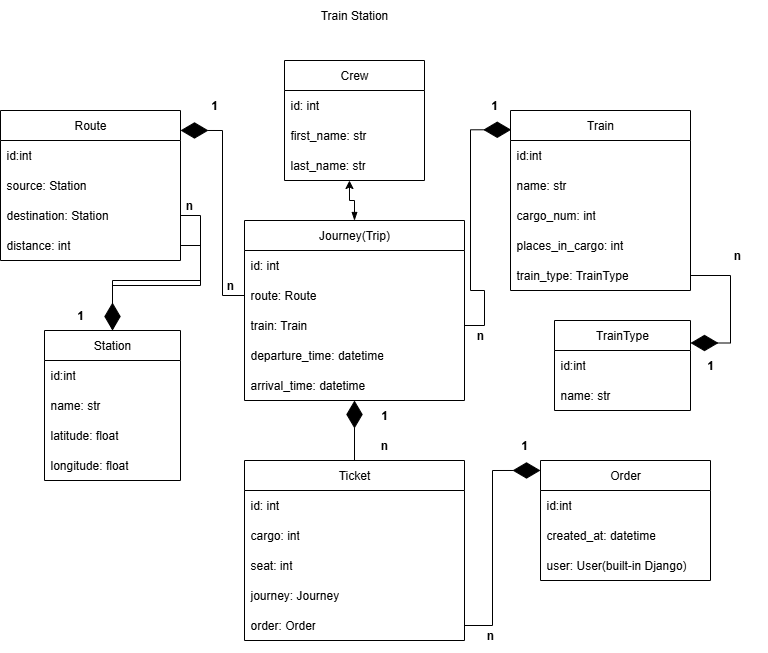

The diagram above was exported from draw.io. Its source (the exported page's mxGraphModel, read from the mxfile embedded in the PNG):
<mxGraphModel dx="1042" dy="527" grid="1" gridSize="10" guides="1" tooltips="1" connect="1" arrows="1" fold="1" page="0" pageScale="1" pageWidth="827" pageHeight="1169" background="light-dark(#FFFFFF,#000000)" math="0" shadow="0">
  <root>
    <mxCell id="0" />
    <mxCell id="1" parent="0" />
    <mxCell id="tzDXs9JkP0f9W6JU6kQE-1" value="Crew" style="swimlane;fontStyle=0;childLayout=stackLayout;horizontal=1;startSize=30;horizontalStack=0;resizeParent=1;resizeParentMax=0;resizeLast=0;collapsible=1;marginBottom=0;whiteSpace=wrap;html=1;labelBackgroundColor=none;" vertex="1" parent="1">
      <mxGeometry x="344" y="60" width="140" height="120" as="geometry" />
    </mxCell>
    <mxCell id="tzDXs9JkP0f9W6JU6kQE-2" value="id: int" style="text;strokeColor=none;fillColor=none;align=left;verticalAlign=middle;spacingLeft=4;spacingRight=4;overflow=hidden;points=[[0,0.5],[1,0.5]];portConstraint=eastwest;rotatable=0;whiteSpace=wrap;html=1;labelBackgroundColor=none;" vertex="1" parent="tzDXs9JkP0f9W6JU6kQE-1">
      <mxGeometry y="30" width="140" height="30" as="geometry" />
    </mxCell>
    <mxCell id="tzDXs9JkP0f9W6JU6kQE-3" value="first_name: str" style="text;strokeColor=none;fillColor=none;align=left;verticalAlign=middle;spacingLeft=4;spacingRight=4;overflow=hidden;points=[[0,0.5],[1,0.5]];portConstraint=eastwest;rotatable=0;whiteSpace=wrap;html=1;labelBackgroundColor=none;" vertex="1" parent="tzDXs9JkP0f9W6JU6kQE-1">
      <mxGeometry y="60" width="140" height="30" as="geometry" />
    </mxCell>
    <mxCell id="tzDXs9JkP0f9W6JU6kQE-4" value="last_name: str" style="text;strokeColor=none;fillColor=none;align=left;verticalAlign=middle;spacingLeft=4;spacingRight=4;overflow=hidden;points=[[0,0.5],[1,0.5]];portConstraint=eastwest;rotatable=0;whiteSpace=wrap;html=1;labelBackgroundColor=none;" vertex="1" parent="tzDXs9JkP0f9W6JU6kQE-1">
      <mxGeometry y="90" width="140" height="30" as="geometry" />
    </mxCell>
    <mxCell id="tzDXs9JkP0f9W6JU6kQE-9" value="Journey(Trip)" style="swimlane;fontStyle=0;childLayout=stackLayout;horizontal=1;startSize=30;horizontalStack=0;resizeParent=1;resizeParentMax=0;resizeLast=0;collapsible=1;marginBottom=0;whiteSpace=wrap;html=1;" vertex="1" parent="1">
      <mxGeometry x="304" y="220" width="220" height="180" as="geometry" />
    </mxCell>
    <mxCell id="tzDXs9JkP0f9W6JU6kQE-10" value="id: int" style="text;strokeColor=none;fillColor=none;align=left;verticalAlign=middle;spacingLeft=4;spacingRight=4;overflow=hidden;points=[[0,0.5],[1,0.5]];portConstraint=eastwest;rotatable=0;whiteSpace=wrap;html=1;" vertex="1" parent="tzDXs9JkP0f9W6JU6kQE-9">
      <mxGeometry y="30" width="220" height="30" as="geometry" />
    </mxCell>
    <mxCell id="tzDXs9JkP0f9W6JU6kQE-11" value="route: Route" style="text;strokeColor=none;fillColor=none;align=left;verticalAlign=middle;spacingLeft=4;spacingRight=4;overflow=hidden;points=[[0,0.5],[1,0.5]];portConstraint=eastwest;rotatable=0;whiteSpace=wrap;html=1;" vertex="1" parent="tzDXs9JkP0f9W6JU6kQE-9">
      <mxGeometry y="60" width="220" height="30" as="geometry" />
    </mxCell>
    <mxCell id="tzDXs9JkP0f9W6JU6kQE-14" value="train: Train" style="text;strokeColor=none;fillColor=none;align=left;verticalAlign=middle;spacingLeft=4;spacingRight=4;overflow=hidden;points=[[0,0.5],[1,0.5]];portConstraint=eastwest;rotatable=0;whiteSpace=wrap;html=1;" vertex="1" parent="tzDXs9JkP0f9W6JU6kQE-9">
      <mxGeometry y="90" width="220" height="30" as="geometry" />
    </mxCell>
    <mxCell id="tzDXs9JkP0f9W6JU6kQE-15" value="departure_time: datetime" style="text;strokeColor=none;fillColor=none;align=left;verticalAlign=middle;spacingLeft=4;spacingRight=4;overflow=hidden;points=[[0,0.5],[1,0.5]];portConstraint=eastwest;rotatable=0;whiteSpace=wrap;html=1;" vertex="1" parent="tzDXs9JkP0f9W6JU6kQE-9">
      <mxGeometry y="120" width="220" height="30" as="geometry" />
    </mxCell>
    <mxCell id="tzDXs9JkP0f9W6JU6kQE-12" value="arrival_time: datetime" style="text;strokeColor=none;fillColor=none;align=left;verticalAlign=middle;spacingLeft=4;spacingRight=4;overflow=hidden;points=[[0,0.5],[1,0.5]];portConstraint=eastwest;rotatable=0;whiteSpace=wrap;html=1;" vertex="1" parent="tzDXs9JkP0f9W6JU6kQE-9">
      <mxGeometry y="150" width="220" height="30" as="geometry" />
    </mxCell>
    <mxCell id="tzDXs9JkP0f9W6JU6kQE-16" value="Train Station" style="text;html=1;align=center;verticalAlign=middle;whiteSpace=wrap;rounded=0;" vertex="1" parent="1">
      <mxGeometry x="279" width="270" height="30" as="geometry" />
    </mxCell>
    <mxCell id="tzDXs9JkP0f9W6JU6kQE-17" style="edgeStyle=orthogonalEdgeStyle;rounded=0;orthogonalLoop=1;jettySize=auto;html=1;exitX=0.5;exitY=0;exitDx=0;exitDy=0;startArrow=blockThin;startFill=1;entryX=0.464;entryY=1;entryDx=0;entryDy=0;entryPerimeter=0;" edge="1" parent="1" source="tzDXs9JkP0f9W6JU6kQE-9" target="tzDXs9JkP0f9W6JU6kQE-4">
      <mxGeometry relative="1" as="geometry">
        <mxPoint x="370" y="177" as="targetPoint" />
      </mxGeometry>
    </mxCell>
    <mxCell id="tzDXs9JkP0f9W6JU6kQE-18" value="Route" style="swimlane;fontStyle=0;childLayout=stackLayout;horizontal=1;startSize=30;horizontalStack=0;resizeParent=1;resizeParentMax=0;resizeLast=0;collapsible=1;marginBottom=0;whiteSpace=wrap;html=1;" vertex="1" parent="1">
      <mxGeometry x="60" y="110" width="180" height="150" as="geometry" />
    </mxCell>
    <mxCell id="tzDXs9JkP0f9W6JU6kQE-19" value="id:int" style="text;strokeColor=none;fillColor=none;align=left;verticalAlign=middle;spacingLeft=4;spacingRight=4;overflow=hidden;points=[[0,0.5],[1,0.5]];portConstraint=eastwest;rotatable=0;whiteSpace=wrap;html=1;" vertex="1" parent="tzDXs9JkP0f9W6JU6kQE-18">
      <mxGeometry y="30" width="180" height="30" as="geometry" />
    </mxCell>
    <mxCell id="tzDXs9JkP0f9W6JU6kQE-20" value="source: Station" style="text;strokeColor=none;fillColor=none;align=left;verticalAlign=middle;spacingLeft=4;spacingRight=4;overflow=hidden;points=[[0,0.5],[1,0.5]];portConstraint=eastwest;rotatable=0;whiteSpace=wrap;html=1;" vertex="1" parent="tzDXs9JkP0f9W6JU6kQE-18">
      <mxGeometry y="60" width="180" height="30" as="geometry" />
    </mxCell>
    <mxCell id="tzDXs9JkP0f9W6JU6kQE-25" value="destination: Station" style="text;strokeColor=none;fillColor=none;align=left;verticalAlign=middle;spacingLeft=4;spacingRight=4;overflow=hidden;points=[[0,0.5],[1,0.5]];portConstraint=eastwest;rotatable=0;whiteSpace=wrap;html=1;" vertex="1" parent="tzDXs9JkP0f9W6JU6kQE-18">
      <mxGeometry y="90" width="180" height="30" as="geometry" />
    </mxCell>
    <mxCell id="tzDXs9JkP0f9W6JU6kQE-21" value="distance: int" style="text;strokeColor=none;fillColor=none;align=left;verticalAlign=middle;spacingLeft=4;spacingRight=4;overflow=hidden;points=[[0,0.5],[1,0.5]];portConstraint=eastwest;rotatable=0;whiteSpace=wrap;html=1;" vertex="1" parent="tzDXs9JkP0f9W6JU6kQE-18">
      <mxGeometry y="120" width="180" height="30" as="geometry" />
    </mxCell>
    <mxCell id="tzDXs9JkP0f9W6JU6kQE-26" style="edgeStyle=orthogonalEdgeStyle;rounded=0;orthogonalLoop=1;jettySize=auto;html=1;entryX=1;entryY=0.133;entryDx=0;entryDy=0;entryPerimeter=0;endArrow=diamondThin;endFill=1;endSize=25;" edge="1" parent="1" source="tzDXs9JkP0f9W6JU6kQE-11" target="tzDXs9JkP0f9W6JU6kQE-18">
      <mxGeometry relative="1" as="geometry" />
    </mxCell>
    <mxCell id="tzDXs9JkP0f9W6JU6kQE-27" value="&lt;b&gt;1&lt;/b&gt;" style="text;html=1;align=center;verticalAlign=middle;whiteSpace=wrap;rounded=0;" vertex="1" parent="1">
      <mxGeometry x="244" y="90" width="60" height="30" as="geometry" />
    </mxCell>
    <mxCell id="tzDXs9JkP0f9W6JU6kQE-30" value="&lt;b&gt;n&lt;/b&gt;" style="text;html=1;align=center;verticalAlign=middle;whiteSpace=wrap;rounded=0;" vertex="1" parent="1">
      <mxGeometry x="260" y="270" width="60" height="30" as="geometry" />
    </mxCell>
    <mxCell id="tzDXs9JkP0f9W6JU6kQE-31" value="Station" style="swimlane;fontStyle=0;childLayout=stackLayout;horizontal=1;startSize=30;horizontalStack=0;resizeParent=1;resizeParentMax=0;resizeLast=0;collapsible=1;marginBottom=0;whiteSpace=wrap;html=1;" vertex="1" parent="1">
      <mxGeometry x="104" y="330" width="136" height="150" as="geometry" />
    </mxCell>
    <mxCell id="tzDXs9JkP0f9W6JU6kQE-32" value="id:int" style="text;strokeColor=none;fillColor=none;align=left;verticalAlign=middle;spacingLeft=4;spacingRight=4;overflow=hidden;points=[[0,0.5],[1,0.5]];portConstraint=eastwest;rotatable=0;whiteSpace=wrap;html=1;" vertex="1" parent="tzDXs9JkP0f9W6JU6kQE-31">
      <mxGeometry y="30" width="136" height="30" as="geometry" />
    </mxCell>
    <mxCell id="tzDXs9JkP0f9W6JU6kQE-33" value="name: str" style="text;strokeColor=none;fillColor=none;align=left;verticalAlign=middle;spacingLeft=4;spacingRight=4;overflow=hidden;points=[[0,0.5],[1,0.5]];portConstraint=eastwest;rotatable=0;whiteSpace=wrap;html=1;" vertex="1" parent="tzDXs9JkP0f9W6JU6kQE-31">
      <mxGeometry y="60" width="136" height="30" as="geometry" />
    </mxCell>
    <mxCell id="tzDXs9JkP0f9W6JU6kQE-34" value="latitude: float" style="text;strokeColor=none;fillColor=none;align=left;verticalAlign=middle;spacingLeft=4;spacingRight=4;overflow=hidden;points=[[0,0.5],[1,0.5]];portConstraint=eastwest;rotatable=0;whiteSpace=wrap;html=1;" vertex="1" parent="tzDXs9JkP0f9W6JU6kQE-31">
      <mxGeometry y="90" width="136" height="30" as="geometry" />
    </mxCell>
    <mxCell id="tzDXs9JkP0f9W6JU6kQE-35" value="longitude: float" style="text;strokeColor=none;fillColor=none;align=left;verticalAlign=middle;spacingLeft=4;spacingRight=4;overflow=hidden;points=[[0,0.5],[1,0.5]];portConstraint=eastwest;rotatable=0;whiteSpace=wrap;html=1;" vertex="1" parent="tzDXs9JkP0f9W6JU6kQE-31">
      <mxGeometry y="120" width="136" height="30" as="geometry" />
    </mxCell>
    <mxCell id="tzDXs9JkP0f9W6JU6kQE-37" style="edgeStyle=orthogonalEdgeStyle;rounded=0;orthogonalLoop=1;jettySize=auto;html=1;entryX=0.5;entryY=0;entryDx=0;entryDy=0;" edge="1" parent="1" source="tzDXs9JkP0f9W6JU6kQE-25" target="tzDXs9JkP0f9W6JU6kQE-31">
      <mxGeometry relative="1" as="geometry" />
    </mxCell>
    <mxCell id="tzDXs9JkP0f9W6JU6kQE-38" style="edgeStyle=orthogonalEdgeStyle;rounded=0;orthogonalLoop=1;jettySize=auto;html=1;exitX=1;exitY=0.5;exitDx=0;exitDy=0;entryX=0.5;entryY=0;entryDx=0;entryDy=0;endSize=25;endArrow=diamondThin;endFill=1;" edge="1" parent="1" source="tzDXs9JkP0f9W6JU6kQE-21" target="tzDXs9JkP0f9W6JU6kQE-31">
      <mxGeometry relative="1" as="geometry" />
    </mxCell>
    <mxCell id="tzDXs9JkP0f9W6JU6kQE-39" value="&lt;b&gt;n&lt;/b&gt;" style="text;html=1;align=center;verticalAlign=middle;whiteSpace=wrap;rounded=0;" vertex="1" parent="1">
      <mxGeometry x="219" y="190" width="60" height="30" as="geometry" />
    </mxCell>
    <mxCell id="tzDXs9JkP0f9W6JU6kQE-40" value="&lt;b&gt;1&lt;/b&gt;" style="text;html=1;align=center;verticalAlign=middle;whiteSpace=wrap;rounded=0;" vertex="1" parent="1">
      <mxGeometry x="110" y="300" width="60" height="30" as="geometry" />
    </mxCell>
    <mxCell id="tzDXs9JkP0f9W6JU6kQE-41" value="Train" style="swimlane;fontStyle=0;childLayout=stackLayout;horizontal=1;startSize=30;horizontalStack=0;resizeParent=1;resizeParentMax=0;resizeLast=0;collapsible=1;marginBottom=0;whiteSpace=wrap;html=1;" vertex="1" parent="1">
      <mxGeometry x="570" y="110" width="180" height="180" as="geometry" />
    </mxCell>
    <mxCell id="tzDXs9JkP0f9W6JU6kQE-42" value="id:int" style="text;strokeColor=none;fillColor=none;align=left;verticalAlign=middle;spacingLeft=4;spacingRight=4;overflow=hidden;points=[[0,0.5],[1,0.5]];portConstraint=eastwest;rotatable=0;whiteSpace=wrap;html=1;" vertex="1" parent="tzDXs9JkP0f9W6JU6kQE-41">
      <mxGeometry y="30" width="180" height="30" as="geometry" />
    </mxCell>
    <mxCell id="tzDXs9JkP0f9W6JU6kQE-43" value="name: str" style="text;strokeColor=none;fillColor=none;align=left;verticalAlign=middle;spacingLeft=4;spacingRight=4;overflow=hidden;points=[[0,0.5],[1,0.5]];portConstraint=eastwest;rotatable=0;whiteSpace=wrap;html=1;" vertex="1" parent="tzDXs9JkP0f9W6JU6kQE-41">
      <mxGeometry y="60" width="180" height="30" as="geometry" />
    </mxCell>
    <mxCell id="tzDXs9JkP0f9W6JU6kQE-44" value="cargo_num: int" style="text;strokeColor=none;fillColor=none;align=left;verticalAlign=middle;spacingLeft=4;spacingRight=4;overflow=hidden;points=[[0,0.5],[1,0.5]];portConstraint=eastwest;rotatable=0;whiteSpace=wrap;html=1;" vertex="1" parent="tzDXs9JkP0f9W6JU6kQE-41">
      <mxGeometry y="90" width="180" height="30" as="geometry" />
    </mxCell>
    <mxCell id="tzDXs9JkP0f9W6JU6kQE-45" value="places_in_cargo: int" style="text;strokeColor=none;fillColor=none;align=left;verticalAlign=middle;spacingLeft=4;spacingRight=4;overflow=hidden;points=[[0,0.5],[1,0.5]];portConstraint=eastwest;rotatable=0;whiteSpace=wrap;html=1;" vertex="1" parent="tzDXs9JkP0f9W6JU6kQE-41">
      <mxGeometry y="120" width="180" height="30" as="geometry" />
    </mxCell>
    <mxCell id="tzDXs9JkP0f9W6JU6kQE-46" value="train_type: TrainType" style="text;strokeColor=none;fillColor=none;align=left;verticalAlign=middle;spacingLeft=4;spacingRight=4;overflow=hidden;points=[[0,0.5],[1,0.5]];portConstraint=eastwest;rotatable=0;whiteSpace=wrap;html=1;" vertex="1" parent="tzDXs9JkP0f9W6JU6kQE-41">
      <mxGeometry y="150" width="180" height="30" as="geometry" />
    </mxCell>
    <mxCell id="tzDXs9JkP0f9W6JU6kQE-47" style="edgeStyle=orthogonalEdgeStyle;rounded=0;orthogonalLoop=1;jettySize=auto;html=1;entryX=0.004;entryY=0.107;entryDx=0;entryDy=0;entryPerimeter=0;endArrow=diamondThin;endFill=1;endSize=25;" edge="1" parent="1" source="tzDXs9JkP0f9W6JU6kQE-14" target="tzDXs9JkP0f9W6JU6kQE-41">
      <mxGeometry relative="1" as="geometry" />
    </mxCell>
    <mxCell id="tzDXs9JkP0f9W6JU6kQE-49" value="&lt;b&gt;n&lt;/b&gt;" style="text;html=1;align=center;verticalAlign=middle;whiteSpace=wrap;rounded=0;" vertex="1" parent="1">
      <mxGeometry x="510" y="320" width="60" height="30" as="geometry" />
    </mxCell>
    <mxCell id="tzDXs9JkP0f9W6JU6kQE-50" value="&lt;b&gt;1&lt;/b&gt;" style="text;html=1;align=center;verticalAlign=middle;whiteSpace=wrap;rounded=0;" vertex="1" parent="1">
      <mxGeometry x="524" y="90" width="60" height="30" as="geometry" />
    </mxCell>
    <mxCell id="tzDXs9JkP0f9W6JU6kQE-51" value="TrainType" style="swimlane;fontStyle=0;childLayout=stackLayout;horizontal=1;startSize=30;horizontalStack=0;resizeParent=1;resizeParentMax=0;resizeLast=0;collapsible=1;marginBottom=0;whiteSpace=wrap;html=1;" vertex="1" parent="1">
      <mxGeometry x="614" y="320" width="136" height="90" as="geometry" />
    </mxCell>
    <mxCell id="tzDXs9JkP0f9W6JU6kQE-52" value="id:int" style="text;strokeColor=none;fillColor=none;align=left;verticalAlign=middle;spacingLeft=4;spacingRight=4;overflow=hidden;points=[[0,0.5],[1,0.5]];portConstraint=eastwest;rotatable=0;whiteSpace=wrap;html=1;" vertex="1" parent="tzDXs9JkP0f9W6JU6kQE-51">
      <mxGeometry y="30" width="136" height="30" as="geometry" />
    </mxCell>
    <mxCell id="tzDXs9JkP0f9W6JU6kQE-53" value="name: str" style="text;strokeColor=none;fillColor=none;align=left;verticalAlign=middle;spacingLeft=4;spacingRight=4;overflow=hidden;points=[[0,0.5],[1,0.5]];portConstraint=eastwest;rotatable=0;whiteSpace=wrap;html=1;" vertex="1" parent="tzDXs9JkP0f9W6JU6kQE-51">
      <mxGeometry y="60" width="136" height="30" as="geometry" />
    </mxCell>
    <mxCell id="tzDXs9JkP0f9W6JU6kQE-56" style="edgeStyle=orthogonalEdgeStyle;rounded=0;orthogonalLoop=1;jettySize=auto;html=1;exitX=1;exitY=0.5;exitDx=0;exitDy=0;entryX=1;entryY=0.25;entryDx=0;entryDy=0;endArrow=diamondThin;endFill=1;endSize=25;" edge="1" parent="1" source="tzDXs9JkP0f9W6JU6kQE-46" target="tzDXs9JkP0f9W6JU6kQE-51">
      <mxGeometry relative="1" as="geometry" />
    </mxCell>
    <mxCell id="tzDXs9JkP0f9W6JU6kQE-57" value="&lt;b&gt;n&lt;/b&gt;" style="text;html=1;align=center;verticalAlign=middle;whiteSpace=wrap;rounded=0;" vertex="1" parent="1">
      <mxGeometry x="767" y="240" width="60" height="30" as="geometry" />
    </mxCell>
    <mxCell id="tzDXs9JkP0f9W6JU6kQE-58" value="&lt;b&gt;1&lt;/b&gt;" style="text;html=1;align=center;verticalAlign=middle;whiteSpace=wrap;rounded=0;" vertex="1" parent="1">
      <mxGeometry x="740" y="350" width="60" height="30" as="geometry" />
    </mxCell>
    <mxCell id="tzDXs9JkP0f9W6JU6kQE-66" style="edgeStyle=orthogonalEdgeStyle;rounded=0;orthogonalLoop=1;jettySize=auto;html=1;endArrow=diamondThin;endFill=1;endSize=25;" edge="1" parent="1" source="tzDXs9JkP0f9W6JU6kQE-59" target="tzDXs9JkP0f9W6JU6kQE-9">
      <mxGeometry relative="1" as="geometry" />
    </mxCell>
    <mxCell id="tzDXs9JkP0f9W6JU6kQE-59" value="Ticket" style="swimlane;fontStyle=0;childLayout=stackLayout;horizontal=1;startSize=30;horizontalStack=0;resizeParent=1;resizeParentMax=0;resizeLast=0;collapsible=1;marginBottom=0;whiteSpace=wrap;html=1;" vertex="1" parent="1">
      <mxGeometry x="304" y="460" width="220" height="180" as="geometry" />
    </mxCell>
    <mxCell id="tzDXs9JkP0f9W6JU6kQE-60" value="id: int" style="text;strokeColor=none;fillColor=none;align=left;verticalAlign=middle;spacingLeft=4;spacingRight=4;overflow=hidden;points=[[0,0.5],[1,0.5]];portConstraint=eastwest;rotatable=0;whiteSpace=wrap;html=1;" vertex="1" parent="tzDXs9JkP0f9W6JU6kQE-59">
      <mxGeometry y="30" width="220" height="30" as="geometry" />
    </mxCell>
    <mxCell id="tzDXs9JkP0f9W6JU6kQE-61" value="cargo: int" style="text;strokeColor=none;fillColor=none;align=left;verticalAlign=middle;spacingLeft=4;spacingRight=4;overflow=hidden;points=[[0,0.5],[1,0.5]];portConstraint=eastwest;rotatable=0;whiteSpace=wrap;html=1;" vertex="1" parent="tzDXs9JkP0f9W6JU6kQE-59">
      <mxGeometry y="60" width="220" height="30" as="geometry" />
    </mxCell>
    <mxCell id="tzDXs9JkP0f9W6JU6kQE-62" value="seat: int" style="text;strokeColor=none;fillColor=none;align=left;verticalAlign=middle;spacingLeft=4;spacingRight=4;overflow=hidden;points=[[0,0.5],[1,0.5]];portConstraint=eastwest;rotatable=0;whiteSpace=wrap;html=1;" vertex="1" parent="tzDXs9JkP0f9W6JU6kQE-59">
      <mxGeometry y="90" width="220" height="30" as="geometry" />
    </mxCell>
    <mxCell id="tzDXs9JkP0f9W6JU6kQE-63" value="journey: Journey" style="text;strokeColor=none;fillColor=none;align=left;verticalAlign=middle;spacingLeft=4;spacingRight=4;overflow=hidden;points=[[0,0.5],[1,0.5]];portConstraint=eastwest;rotatable=0;whiteSpace=wrap;html=1;" vertex="1" parent="tzDXs9JkP0f9W6JU6kQE-59">
      <mxGeometry y="120" width="220" height="30" as="geometry" />
    </mxCell>
    <mxCell id="tzDXs9JkP0f9W6JU6kQE-64" value="order: Order" style="text;strokeColor=none;fillColor=none;align=left;verticalAlign=middle;spacingLeft=4;spacingRight=4;overflow=hidden;points=[[0,0.5],[1,0.5]];portConstraint=eastwest;rotatable=0;whiteSpace=wrap;html=1;" vertex="1" parent="tzDXs9JkP0f9W6JU6kQE-59">
      <mxGeometry y="150" width="220" height="30" as="geometry" />
    </mxCell>
    <mxCell id="tzDXs9JkP0f9W6JU6kQE-67" value="&lt;b&gt;1&lt;/b&gt;" style="text;html=1;align=center;verticalAlign=middle;whiteSpace=wrap;rounded=0;" vertex="1" parent="1">
      <mxGeometry x="414" y="400" width="60" height="30" as="geometry" />
    </mxCell>
    <mxCell id="tzDXs9JkP0f9W6JU6kQE-68" value="&lt;b&gt;n&lt;/b&gt;" style="text;html=1;align=center;verticalAlign=middle;whiteSpace=wrap;rounded=0;" vertex="1" parent="1">
      <mxGeometry x="414" y="430" width="60" height="30" as="geometry" />
    </mxCell>
    <mxCell id="tzDXs9JkP0f9W6JU6kQE-69" value="Order" style="swimlane;fontStyle=0;childLayout=stackLayout;horizontal=1;startSize=30;horizontalStack=0;resizeParent=1;resizeParentMax=0;resizeLast=0;collapsible=1;marginBottom=0;whiteSpace=wrap;html=1;" vertex="1" parent="1">
      <mxGeometry x="600" y="460" width="170" height="120" as="geometry" />
    </mxCell>
    <mxCell id="tzDXs9JkP0f9W6JU6kQE-70" value="id:int" style="text;strokeColor=none;fillColor=none;align=left;verticalAlign=middle;spacingLeft=4;spacingRight=4;overflow=hidden;points=[[0,0.5],[1,0.5]];portConstraint=eastwest;rotatable=0;whiteSpace=wrap;html=1;" vertex="1" parent="tzDXs9JkP0f9W6JU6kQE-69">
      <mxGeometry y="30" width="170" height="30" as="geometry" />
    </mxCell>
    <mxCell id="tzDXs9JkP0f9W6JU6kQE-71" value="created_at: datetime" style="text;strokeColor=none;fillColor=none;align=left;verticalAlign=middle;spacingLeft=4;spacingRight=4;overflow=hidden;points=[[0,0.5],[1,0.5]];portConstraint=eastwest;rotatable=0;whiteSpace=wrap;html=1;" vertex="1" parent="tzDXs9JkP0f9W6JU6kQE-69">
      <mxGeometry y="60" width="170" height="30" as="geometry" />
    </mxCell>
    <mxCell id="tzDXs9JkP0f9W6JU6kQE-72" value="user: User(built-in Django)" style="text;strokeColor=none;fillColor=none;align=left;verticalAlign=middle;spacingLeft=4;spacingRight=4;overflow=hidden;points=[[0,0.5],[1,0.5]];portConstraint=eastwest;rotatable=0;whiteSpace=wrap;html=1;" vertex="1" parent="tzDXs9JkP0f9W6JU6kQE-69">
      <mxGeometry y="90" width="170" height="30" as="geometry" />
    </mxCell>
    <mxCell id="tzDXs9JkP0f9W6JU6kQE-73" style="edgeStyle=orthogonalEdgeStyle;rounded=0;orthogonalLoop=1;jettySize=auto;html=1;entryX=0;entryY=0.083;entryDx=0;entryDy=0;entryPerimeter=0;endArrow=diamondThin;endFill=1;endSize=25;" edge="1" parent="1" source="tzDXs9JkP0f9W6JU6kQE-64" target="tzDXs9JkP0f9W6JU6kQE-69">
      <mxGeometry relative="1" as="geometry" />
    </mxCell>
    <mxCell id="tzDXs9JkP0f9W6JU6kQE-74" value="&lt;b&gt;1&lt;/b&gt;" style="text;html=1;align=center;verticalAlign=middle;whiteSpace=wrap;rounded=0;" vertex="1" parent="1">
      <mxGeometry x="554" y="430" width="60" height="30" as="geometry" />
    </mxCell>
    <mxCell id="tzDXs9JkP0f9W6JU6kQE-75" value="&lt;b&gt;n&lt;/b&gt;" style="text;html=1;align=center;verticalAlign=middle;whiteSpace=wrap;rounded=0;" vertex="1" parent="1">
      <mxGeometry x="520" y="620" width="60" height="30" as="geometry" />
    </mxCell>
  </root>
</mxGraphModel>